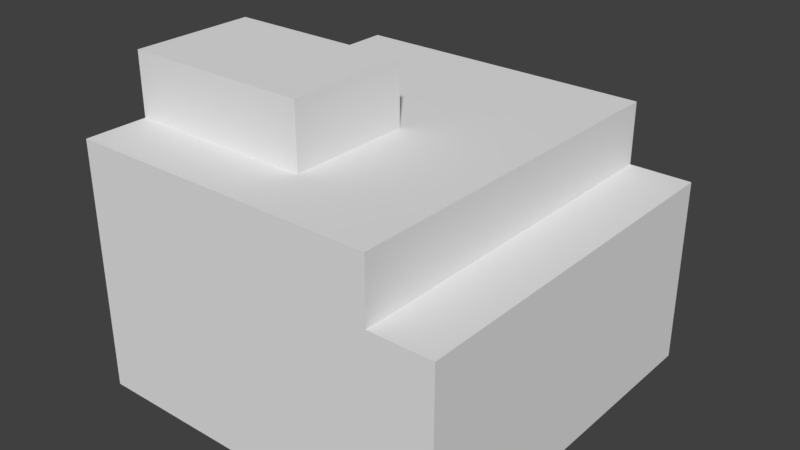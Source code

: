 # Source: Stone_B.blend  (saved by Blender 2.78.0; exported with 4.5.12 LTS)
import bpy
from mathutils import Matrix  # noqa: F401  (used for matrix-valued properties, if any)

bpy.ops.wm.read_factory_settings(use_empty=True)
scene = bpy.context.scene
scene.name = 'Scene'

# ---- collections
col_collection_9 = bpy.data.collections.new('Collection 9'); scene.collection.children.link(col_collection_9)

# ---- world
world_world = bpy.data.worlds.new('World'); scene.world = world_world
world_world.color = (0.05088, 0.05088, 0.05088)
world_world.use_sun_shadow = False
world_world.sun_shadow_jitter_overblur = 0.0
world_world.cycles.sampling_method = 'MANUAL'

# ---- meshes
me_stone_b = bpy.data.meshes.new('Stone B')
me_stone_b.from_pydata([(-0.2, 2.931e-06, -0.8), (-0.2, 0.3, -0.8), (-0.2, 7.327e-07, -0.2), (-0.2, 0.3, -0.2), (-0.8, 2.931e-06, -0.8), (-0.8, 0.3, -0.8), (-0.8, 7.328e-07, -0.2), (-0.8, 0.3, -0.2), (-0.2, 0.3, -0.8), (-0.2, 0.3, -0.2), (-0.7, 0.3, -0.2), (-0.7, 0.3, -0.8), (-0.2, 0.4, -0.8), (-0.2, 0.4, -0.2), (-0.7, 0.4, -0.2), (-0.7, 0.4, -0.8), (-0.2, 0.4, -0.7), (-0.2, 0.4, -0.5), (-0.5, 0.4, -0.5), (-0.5, 0.4, -0.7), (-0.2, 0.5, -0.7), (-0.2, 0.5, -0.5), (-0.5, 0.5, -0.5), (-0.5, 0.5, -0.7)], [], [(0, 1, 3, 2), (2, 3, 7, 6), (6, 7, 5, 4), (4, 5, 1, 0), (2, 6, 4, 0), (3, 1, 8, 9), (8, 11, 15, 12), (1, 5, 11, 8), (7, 3, 9, 10), (5, 7, 10, 11), (15, 14, 18, 19), (10, 9, 13, 14), (11, 10, 14, 15), (9, 8, 12, 13), (16, 19, 23, 20), (13, 12, 16, 17), (12, 15, 19, 16), (14, 13, 17, 18), (22, 21, 20, 23), (18, 17, 21, 22), (19, 18, 22, 23), (17, 16, 20, 21)])
me_stone_b.use_remesh_preserve_volume = False
me_stone_b.use_remesh_preserve_attributes = False
me_stone_b.use_mirror_vertex_groups = False
me_stone_b.update()

# ---- objects
ob_stone_b = bpy.data.objects.new('Stone B', me_stone_b)

# ---- transforms, parenting, visibility, modifiers, constraints
ob_stone_b.location = (0.0, 0.0, 0.0)
ob_stone_b.rotation_euler = (1.571, -0.0, -3.142)
ob_stone_b.lineart.crease_threshold = 0.0

# ---- collection membership
col_collection_9.objects.link(ob_stone_b)

# ---- scene / render settings (as saved in the file)
scene.frame_start = 1; scene.frame_end = 250; scene.frame_set(1)
scene.render.engine = 'BLENDER_EEVEE_NEXT'
scene.render.resolution_percentage = 50
scene.render.dither_intensity = 0.0
scene.cycles.use_denoising = False
scene.cycles.samples = 128
scene.cycles.sampling_pattern = 'TABULATED_SOBOL'
scene.cycles.light_sampling_threshold = 0.0
scene.cycles.use_adaptive_sampling = False
scene.cycles.use_light_tree = False
scene.cycles.blur_glossy = 0.0
scene.cycles.sample_clamp_indirect = 0.0
scene.view_settings.view_transform = 'Standard'
bpy.context.view_layer.update()

# ---- added for rendering (the .blend has no active camera and no usable light): camera, sun
cam_auto = bpy.data.cameras.new('AutoCamera')
cam_auto.lens = 50.0
cam_auto.sensor_width = 36.0
cam_auto.clip_end = 1000.0
ob_auto_camera = bpy.data.objects.new('AutoCamera', cam_auto)
scene.collection.objects.link(ob_auto_camera)
ob_auto_camera.location = (1.41125, -1.5935, 0.979007)
ob_auto_camera.rotation_euler = (1.09748, -7.21219e-08, 0.694738)
scene.camera = ob_auto_camera
light_auto_sun = bpy.data.lights.new('AutoSun', 'SUN')
light_auto_sun.energy = 3.0
light_auto_sun.angle = 0.0523599
ob_auto_sun = bpy.data.objects.new('AutoSun', light_auto_sun)
scene.collection.objects.link(ob_auto_sun)
ob_auto_sun.rotation_euler = (0.872665, 0.174533, 0.523599)
bpy.context.view_layer.update()
